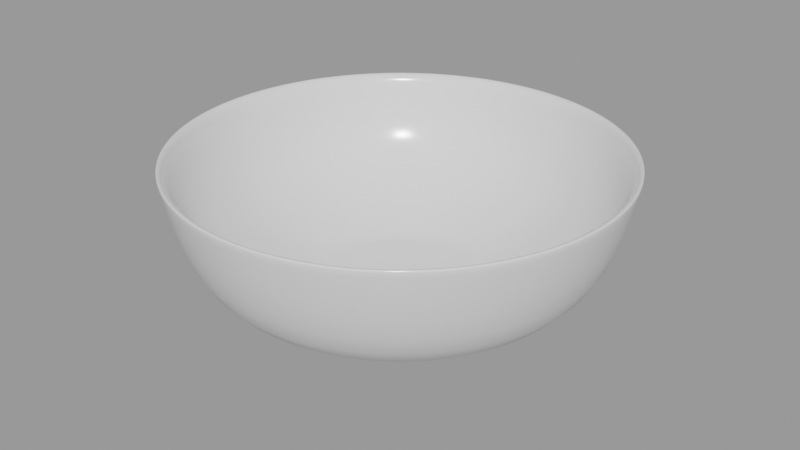 # Source: bowl_65dd686f-6aca-4a69-953a-019b35d40d07.blend  (saved by Blender 2.80.75; exported with 4.5.12 LTS)
import bpy
from mathutils import Matrix  # noqa: F401  (used for matrix-valued properties, if any)

bpy.ops.wm.read_factory_settings(use_empty=True)
scene = bpy.context.scene
scene.name = 'upload'

# ---- collections
col_bowl = bpy.data.collections.new('Bowl'); scene.collection.children.link(col_bowl)

# ---- materials (node trees are filled in below, after node groups)
mat_bowl = bpy.data.materials.new('Bowl')
mat_bowl.use_transparent_shadow = False

# ---- material node trees
mat_bowl.use_nodes = True; mat_bowl.node_tree.nodes.clear()
_N = mat_bowl.node_tree.nodes; _L = mat_bowl.node_tree.links
n0 = _N.new('ShaderNodeOutputMaterial'); n0.name = 'Material Output'; n0.location = (300, 300)
n1 = _N.new('ShaderNodeBsdfPrincipled'); n1.name = 'Principled BSDF'; n1.location = (10, 300)
n1.distribution = 'GGX'
n1.subsurface_method = 'BURLEY'
n1.inputs[2].default_value = 0.1686
n1.inputs[3].default_value = 1.45
n1.inputs[27].default_value = (0.0, 0.0, 0.0, 1.0)
n1.inputs[28].default_value = 1.0
_L.new(n1.outputs[0], n0.inputs[0])
n0.is_active_output = True

# ---- meshes
me_circle_001 = bpy.data.meshes.new('Circle.001')
me_circle_001.from_pydata([(9.584e-10, 0.03303, 0.0), (-0.006444, 0.03239, 0.0), (-0.01264, 0.03051, 0.0), (-0.01835, 0.02746, 0.0), (-0.02335, 0.02335, 0.0), (-0.02746, 0.01835, 0.0), (-0.03051, 0.01264, 0.0), (-0.03239, 0.006443, 0.0), (-0.03303, 2.284e-09, 0.0), (-0.03239, -0.006443, 0.0), (-0.03051, -0.01264, 0.0), (-0.02746, -0.01835, 0.0), (-0.02335, -0.02335, 0.0), (-0.01835, -0.02746, 0.0), (-0.01264, -0.03051, 0.0), (-0.006443, -0.03239, 0.0), (1.08e-08, -0.03303, 0.0), (0.006444, -0.03239, 0.0), (0.01264, -0.03051, 0.0), (0.01835, -0.02746, 0.0), (0.02335, -0.02335, 0.0), (0.02746, -0.01835, 0.0), (0.03051, -0.01264, 0.0), (0.03239, -0.006443, 0.0), (0.03303, 3.197e-08, 0.0), (0.03239, 0.006444, 0.0), (0.03051, 0.01264, 0.0), (0.02746, 0.01835, 0.0), (0.02335, 0.02335, 0.0), (0.01835, 0.02746, 0.0), (0.01264, 0.03051, 0.0), (0.006443, 0.03239, 0.0), (5.807e-10, 0.04195, 0.004825), (-0.008184, 0.04114, 0.004825), (-0.01605, 0.03875, 0.004825), (-0.0233, 0.03488, 0.004825), (-0.02966, 0.02966, 0.004825), (-0.03488, 0.0233, 0.004825), (-0.03875, 0.01605, 0.004825), (-0.04114, 0.008183, 0.004825), (-0.04195, 1.219e-09, 0.004825), (-0.04114, -0.008183, 0.004825), (-0.03875, -0.01605, 0.004825), (-0.03488, -0.0233, 0.004825), (-0.02966, -0.02966, 0.004825), (-0.0233, -0.03488, 0.004825), (-0.01605, -0.03875, 0.004825), (-0.008184, -0.04114, 0.004825), (1.425e-08, -0.04195, 0.004825), (0.008184, -0.04114, 0.004825), (0.01605, -0.03875, 0.004825), (0.0233, -0.03488, 0.004825), (0.02966, -0.02966, 0.004825), (0.03488, -0.0233, 0.004825), (0.03875, -0.01605, 0.004825), (0.04114, -0.008183, 0.004825), (0.04195, 3.856e-08, 0.004825), (0.04114, 0.008184, 0.004825), (0.03875, 0.01605, 0.004825), (0.03488, 0.0233, 0.004825), (0.02966, 0.02966, 0.004825), (0.0233, 0.03488, 0.004825), (0.01605, 0.03875, 0.004825), (0.008183, 0.04114, 0.004825), (3.209e-09, 0.07178, 0.04821), (-0.014, 0.0704, 0.04821), (-0.02747, 0.06631, 0.04821), (-0.03988, 0.05968, 0.04821), (-0.05075, 0.05075, 0.04821), (-0.05968, 0.03988, 0.04821), (-0.06631, 0.02747, 0.04821), (-0.0704, 0.014, 0.04821), (-0.07178, -5.502e-09, 0.04821), (-0.0704, -0.014, 0.04821), (-0.06631, -0.02747, 0.04821), (-0.05968, -0.03988, 0.04821), (-0.05075, -0.05075, 0.04821), (-0.03988, -0.05968, 0.04821), (-0.02747, -0.06631, 0.04821), (-0.014, -0.0704, 0.04821), (2.66e-08, -0.07178, 0.04821), (0.014, -0.0704, 0.04821), (0.02747, -0.06631, 0.04821), (0.03988, -0.05968, 0.04821), (0.05075, -0.05075, 0.04821), (0.05968, -0.03988, 0.04821), (0.06631, -0.02747, 0.04821), (0.0704, -0.014, 0.04821), (0.07178, 5.839e-08, 0.04821), (0.0704, 0.014, 0.04821), (0.06631, 0.02747, 0.04821), (0.05968, 0.03988, 0.04821), (0.05075, 0.05075, 0.04821), (0.03988, 0.05968, 0.04821), (0.02747, 0.06631, 0.04821), (0.014, 0.0704, 0.04821), (-0.05897, 0.02443, 0.01341), (-0.0626, 0.01245, 0.01341), (0.04513, -0.04513, 0.01341), (0.05307, -0.03546, 0.01341), (-0.06383, -3.711e-09, 0.01341), (0.05897, -0.02443, 0.01341), (-0.0626, -0.01245, 0.01341), (0.0626, -0.01245, 0.01341), (-0.05897, -0.02443, 0.01341), (0.06383, 5.31e-08, 0.01341), (-0.05307, -0.03546, 0.01341), (0.0626, 0.01245, 0.01341), (-0.04513, -0.04513, 0.01341), (0.05897, 0.02443, 0.01341), (-0.03546, -0.05307, 0.01341), (0.05307, 0.03546, 0.01341), (-0.02443, -0.05897, 0.01341), (2.402e-09, 0.06383, 0.01341), (-0.01245, 0.0626, 0.01341), (0.04513, 0.04513, 0.01341), (-0.01245, -0.0626, 0.01341), (-0.02443, 0.05897, 0.01341), (0.03546, 0.05307, 0.01341), (2.32e-08, -0.06383, 0.01341), (-0.03546, 0.05307, 0.01341), (0.02443, 0.05897, 0.01341), (0.01245, -0.0626, 0.01341), (-0.04513, 0.04513, 0.01341), (0.01245, 0.0626, 0.01341), (0.02443, -0.05897, 0.01341), (-0.05307, 0.03546, 0.01341), (0.03546, -0.05307, 0.01341), (0.03483, 0.006928, 0.002919), (0.03281, 0.01359, 0.002919), (-0.02511, -0.02511, 0.002919), (-0.01973, -0.02953, 0.002919), (0.02953, 0.01973, 0.002919), (-0.01359, -0.03281, 0.002919), (0.0, 0.03551, 0.002919), (-0.006928, 0.03483, 0.002919), (0.02511, 0.02511, 0.002919), (-0.006928, -0.03483, 0.002919), (-0.01359, 0.03281, 0.002919), (0.01973, 0.02953, 0.002919), (1.157e-08, -0.03551, 0.002919), (-0.01973, 0.02953, 0.002919), (0.01359, 0.03281, 0.002919), (0.006928, -0.03483, 0.002919), (-0.02511, 0.02511, 0.002919), (0.006928, 0.03483, 0.002919), (0.01359, -0.03281, 0.002919), (-0.02953, 0.01973, 0.002919), (0.01973, -0.02953, 0.002919), (-0.03281, 0.01359, 0.002919), (0.02511, -0.02511, 0.002919), (-0.03483, 0.006928, 0.002919), (0.02953, -0.01973, 0.002919), (-0.03551, 2.681e-09, 0.002919), (0.03281, -0.01359, 0.002919), (-0.03483, -0.006928, 0.002919), (0.03483, -0.006928, 0.002919), (-0.03281, -0.01359, 0.002919), (0.03551, 3.429e-08, 0.002919), (-0.02953, -0.01973, 0.002919), (0.0357, 0.01479, 0.003704), (-0.02147, -0.03213, 0.003704), (0.03213, 0.02147, 0.003704), (-0.01479, -0.0357, 0.003704), (-0.007539, 0.0379, 0.003704), (0.02733, 0.02733, 0.003704), (-0.007539, -0.0379, 0.003704), (-0.01479, 0.0357, 0.003704), (0.02147, 0.03213, 0.003704), (1.288e-08, -0.03864, 0.003704), (-0.02147, 0.03213, 0.003704), (0.01479, 0.0357, 0.003704), (0.007539, -0.0379, 0.003704), (-0.02733, 0.02732, 0.003704), (0.007539, 0.0379, 0.003704), (0.01479, -0.0357, 0.003704), (-0.03213, 0.02147, 0.003704), (0.02147, -0.03213, 0.003704), (-0.0357, 0.01479, 0.003704), (0.02733, -0.02732, 0.003704), (-0.0379, 0.007539, 0.003704), (0.03213, -0.02147, 0.003704), (-0.03864, 1.918e-09, 0.003704), (0.0357, -0.01479, 0.003704), (-0.0379, -0.007539, 0.003704), (0.0379, -0.007539, 0.003704), (-0.0357, -0.01479, 0.003704), (0.03864, 3.631e-08, 0.003704), (-0.03213, -0.02147, 0.003704), (0.0379, 0.007539, 0.003704), (-0.02733, -0.02732, 0.003704), (2.917e-10, 0.03864, 0.003704), (-0.006928, 0.03483, 0.001068), (0.0, 0.03551, 0.001068), (-0.01359, 0.03281, 0.001068), (-0.01973, 0.02953, 0.001068), (-0.02511, 0.02511, 0.001068), (-0.02953, 0.01973, 0.001068), (-0.03281, 0.01359, 0.001068), (-0.03483, 0.006928, 0.001068), (-0.03551, 2.681e-09, 0.001068), (-0.03483, -0.006928, 0.001068), (-0.03281, -0.01359, 0.001068), (-0.02953, -0.01973, 0.001068), (-0.02511, -0.02511, 0.001068), (-0.01973, -0.02953, 0.001068), (-0.01359, -0.03281, 0.001068), (-0.006928, -0.03483, 0.001068), (1.157e-08, -0.03551, 0.001068), (0.006928, -0.03483, 0.001068), (0.01359, -0.03281, 0.001068), (0.01973, -0.02953, 0.001068), (0.02511, -0.02511, 0.001068), (0.02953, -0.01973, 0.001068), (0.03281, -0.01359, 0.001068), (0.03483, -0.006928, 0.001068), (0.03551, 3.429e-08, 0.001068), (0.03483, 0.006928, 0.001068), (0.03281, 0.01359, 0.001068), (0.02953, 0.01973, 0.001068), (0.02511, 0.02511, 0.001068), (0.01973, 0.02953, 0.001068), (0.01359, 0.03281, 0.001068), (0.006928, 0.03483, 0.001068), (2.938e-09, 0.06806, 0.04777), (-0.01328, 0.06675, 0.04777), (-0.02604, 0.06288, 0.04777), (-0.03781, 0.05659, 0.04777), (-0.04812, 0.04812, 0.04777), (-0.05659, 0.03781, 0.04777), (-0.06288, 0.02604, 0.04777), (-0.06675, 0.01328, 0.04777), (-0.06806, -4.617e-09, 0.04777), (-0.06675, -0.01328, 0.04777), (-0.06288, -0.02604, 0.04777), (-0.05659, -0.03781, 0.04777), (-0.04812, -0.04812, 0.04777), (-0.03781, -0.05659, 0.04777), (-0.02604, -0.06288, 0.04777), (-0.01328, -0.06675, 0.04777), (2.511e-08, -0.06806, 0.04777), (0.01328, -0.06675, 0.04777), (0.02604, -0.06288, 0.04777), (0.03781, -0.05659, 0.04777), (0.04812, -0.04812, 0.04777), (0.05659, -0.03781, 0.04777), (0.06288, -0.02604, 0.04777), (0.06675, -0.01328, 0.04777), (0.06806, 5.596e-08, 0.04777), (0.06675, 0.01328, 0.04777), (0.06288, 0.02604, 0.04777), (0.05659, 0.03781, 0.04777), (0.04812, 0.04812, 0.04777), (0.03781, 0.05659, 0.04777), (0.02604, 0.06288, 0.04777), (0.01328, 0.06675, 0.04777), (1.734e-09, 0.06346, 0.02139), (-0.01238, 0.06224, 0.02139), (-0.02428, 0.05862, 0.02139), (-0.03525, 0.05276, 0.02139), (-0.04487, 0.04487, 0.02139), (-0.05276, 0.03525, 0.02139), (-0.05863, 0.02428, 0.02139), (-0.06224, 0.01238, 0.02139), (-0.06346, -2.889e-09, 0.02139), (-0.06224, -0.01238, 0.02139), (-0.05863, -0.02428, 0.02139), (-0.05276, -0.03525, 0.02139), (-0.04487, -0.04487, 0.02139), (-0.03525, -0.05276, 0.02139), (-0.02428, -0.05863, 0.02139), (-0.01238, -0.06224, 0.02139), (2.241e-08, -0.06346, 0.02139), (0.01238, -0.06224, 0.02139), (0.02428, -0.05862, 0.02139), (0.03525, -0.05276, 0.02139), (0.04487, -0.04487, 0.02139), (0.05276, -0.03525, 0.02139), (0.05863, -0.02428, 0.02139), (0.06224, -0.01238, 0.02139), (0.06346, 5.359e-08, 0.02139), (0.06224, 0.01238, 0.02139), (0.05863, 0.02428, 0.02139), (0.05276, 0.03525, 0.02139), (0.04487, 0.04487, 0.02139), (0.03525, 0.05276, 0.02139), (0.02428, 0.05863, 0.02139), (0.01238, 0.06224, 0.02139), (4.823e-09, 0.02145, 0.005373), (-0.004184, 0.02103, 0.005373), (-0.008207, 0.01981, 0.005373), (-0.01191, 0.01783, 0.005373), (-0.01516, 0.01516, 0.005373), (-0.01783, 0.01191, 0.005373), (-0.01981, 0.008207, 0.005373), (-0.02103, 0.004184, 0.005373), (-0.02145, 6.248e-09, 0.005373), (-0.02103, -0.004184, 0.005373), (-0.01981, -0.008207, 0.005373), (-0.01783, -0.01191, 0.005373), (-0.01516, -0.01516, 0.005373), (-0.01191, -0.01783, 0.005373), (-0.008207, -0.01981, 0.005373), (-0.004184, -0.02103, 0.005373), (6.256e-09, -0.02145, 0.005373), (0.004184, -0.02103, 0.005373), (0.008207, -0.01981, 0.005373), (0.01191, -0.01783, 0.005373), (0.01516, -0.01516, 0.005373), (0.01783, -0.01191, 0.005373), (0.01981, -0.008207, 0.005373), (0.02103, -0.004184, 0.005373), (0.02145, 2.73e-08, 0.005373), (0.02103, 0.004184, 0.005373), (0.01981, 0.008207, 0.005373), (0.01783, 0.01191, 0.005373), (0.01516, 0.01516, 0.005373), (0.01191, 0.01783, 0.005373), (0.008207, 0.01981, 0.005373), (0.004184, 0.02103, 0.005373), (0.02435, 0.01627, 0.005373), (0.02071, 0.02071, 0.005373), (-0.01121, -0.02706, 0.005373), (-0.005714, -0.02872, 0.005373), (-0.005714, 0.02872, 0.005373), (-0.01121, 0.02706, 0.005373), (0.01627, 0.02435, 0.005373), (1.023e-08, -0.02929, 0.005373), (-0.01627, 0.02435, 0.005373), (0.01121, 0.02706, 0.005373), (0.005714, -0.02872, 0.005373), (-0.02071, 0.02071, 0.005373), (0.005714, 0.02872, 0.005373), (0.01121, -0.02706, 0.005373), (-0.02435, 0.01627, 0.005373), (6.834e-10, 0.02929, 0.005373), (0.01627, -0.02435, 0.005373), (-0.02706, 0.01121, 0.005373), (0.02071, -0.02071, 0.005373), (-0.02872, 0.005714, 0.005373), (0.02435, -0.01627, 0.005373), (-0.02929, 5.074e-09, 0.005373), (0.02706, -0.01121, 0.005373), (-0.02872, -0.005714, 0.005373), (0.02872, -0.005714, 0.005373), (-0.02706, -0.01121, 0.005373), (0.02929, 3.114e-08, 0.005373), (-0.02435, -0.01627, 0.005373), (0.02872, 0.005714, 0.005373), (-0.02071, -0.02071, 0.005373), (0.02706, 0.01121, 0.005373), (-0.01627, -0.02435, 0.005373), (-0.005118, 0.02573, 0.005373), (2.189e-09, 0.02623, 0.005373), (-0.01004, 0.02424, 0.005373), (-0.01457, 0.02181, 0.005373), (-0.01855, 0.01855, 0.005373), (-0.02181, 0.01457, 0.005373), (-0.02424, 0.01004, 0.005373), (-0.02573, 0.005118, 0.005373), (-0.02623, 6.195e-09, 0.005373), (-0.02573, -0.005118, 0.005373), (-0.02424, -0.01004, 0.005373), (-0.02181, -0.01457, 0.005373), (-0.01855, -0.01855, 0.005373), (-0.01457, -0.02181, 0.005373), (-0.01004, -0.02424, 0.005373), (-0.005118, -0.02573, 0.005373), (1.074e-08, -0.02623, 0.005373), (0.005118, -0.02573, 0.005373), (0.01004, -0.02424, 0.005373), (0.01457, -0.02181, 0.005373), (0.01855, -0.01855, 0.005373), (0.02181, -0.01457, 0.005373), (0.02424, -0.01004, 0.005373), (0.02573, -0.005118, 0.005373), (0.02623, 2.954e-08, 0.005373), (0.02573, 0.005118, 0.005373), (0.02424, 0.01004, 0.005373), (0.02181, 0.01457, 0.005373), (0.01855, 0.01855, 0.005373), (0.01457, 0.02181, 0.005373), (0.01004, 0.02424, 0.005373), (0.005118, 0.02573, 0.005373), (-0.07007, -0.01394, 0.04817), (-0.06601, -0.02734, 0.04817), (0.07007, -0.01394, 0.04817), (0.07145, 5.817e-08, 0.04817), (-0.05941, -0.03969, 0.04817), (0.07007, 0.01394, 0.04817), (-0.05052, -0.05052, 0.04817), (0.06601, 0.02734, 0.04817), (-0.03969, -0.05941, 0.04817), (0.05941, 0.03969, 0.04817), (-0.02734, -0.06601, 0.04817), (3.185e-09, 0.07145, 0.04817), (-0.01394, 0.07007, 0.04817), (0.05052, 0.05052, 0.04817), (-0.01394, -0.07007, 0.04817), (-0.02734, 0.06601, 0.04817), (0.03969, 0.05941, 0.04817), (2.647e-08, -0.07145, 0.04817), (-0.03969, 0.05941, 0.04817), (0.02734, 0.06601, 0.04817), (0.01394, -0.07007, 0.04817), (-0.05052, 0.05052, 0.04817), (0.01394, 0.07007, 0.04817), (0.02734, -0.06601, 0.04817), (-0.05941, 0.03969, 0.04817), (0.03969, -0.05941, 0.04817), (-0.06601, 0.02734, 0.04817), (0.05052, -0.05052, 0.04817), (-0.07007, 0.01394, 0.04817), (0.05941, -0.03969, 0.04817), (-0.07145, -5.423e-09, 0.04817), (0.06601, -0.02734, 0.04817), (-0.006718, 0.03377, 0.0), (4.112e-10, 0.03443, 0.0), (-0.01318, 0.03181, 0.0), (-0.01913, 0.02863, 0.0), (-0.02435, 0.02435, 0.0), (-0.02863, 0.01913, 0.0), (-0.03181, 0.01318, 0.0), (-0.03377, 0.006718, 0.0), (-0.03443, 2.516e-09, 0.0), (-0.03377, -0.006718, 0.0), (-0.03181, -0.01318, 0.0), (-0.02863, -0.01913, 0.0), (-0.02435, -0.02435, 0.0), (-0.01913, -0.02863, 0.0), (-0.01318, -0.03181, 0.0), (-0.006718, -0.03377, 0.0), (1.124e-08, -0.03443, 0.0), (0.006718, -0.03377, 0.0), (0.01318, -0.03181, 0.0), (0.01913, -0.02863, 0.0), (0.02435, -0.02435, 0.0), (0.02863, -0.01913, 0.0), (0.03181, -0.01318, 0.0), (0.03377, -0.006718, 0.0), (0.03443, 3.331e-08, 0.0), (0.03377, 0.006718, 0.0), (0.03181, 0.01318, 0.0), (0.02863, 0.01913, 0.0), (0.02435, 0.02435, 0.0), (0.01913, 0.02863, 0.0), (0.01318, 0.03181, 0.0), (0.006718, 0.03377, 0.0), (-0.006224, 0.03129, 0.002383), (8.668e-10, 0.03191, 0.002383), (-0.01221, 0.02948, 0.002383), (-0.01773, 0.02653, 0.002383), (-0.02256, 0.02256, 0.002383), (-0.02653, 0.01773, 0.002383), (-0.02948, 0.01221, 0.002383), (-0.03129, 0.006224, 0.002383), (-0.03191, 2.586e-09, 0.002383), (-0.03129, -0.006224, 0.002383), (-0.02948, -0.01221, 0.002383), (-0.02653, -0.01773, 0.002383), (-0.02256, -0.02256, 0.002383), (-0.01773, -0.02653, 0.002383), (-0.01221, -0.02948, 0.002383), (-0.006224, -0.03129, 0.002383), (1.037e-08, -0.03191, 0.002383), (0.006224, -0.03129, 0.002383), (0.01221, -0.02948, 0.002383), (0.01773, -0.02653, 0.002383), (0.02256, -0.02256, 0.002383), (0.02653, -0.01773, 0.002383), (0.02948, -0.01221, 0.002383), (0.03129, -0.006224, 0.002383), (0.03191, 3.126e-08, 0.002383), (0.03129, 0.006224, 0.002383), (0.02948, 0.01221, 0.002383), (0.02653, 0.01773, 0.002383), (0.02256, 0.02256, 0.002383), (0.01773, 0.02653, 0.002383), (0.01221, 0.02948, 0.002383), (0.006224, 0.03129, 0.002383), (0.03239, 0.006444, 0.002683), (0.03051, 0.01264, 0.002683), (-0.02335, -0.02335, 0.002683), (-0.01835, -0.02746, 0.002683), (0.02746, 0.01835, 0.002683), (-0.01264, -0.03051, 0.002683), (9.584e-10, 0.03303, 0.002683), (-0.006444, 0.03239, 0.002683), (0.02335, 0.02335, 0.002683), (-0.006443, -0.03239, 0.002683), (-0.01264, 0.03051, 0.002683), (0.01835, 0.02746, 0.002683), (1.08e-08, -0.03303, 0.002683), (-0.01835, 0.02746, 0.002683), (0.01264, 0.03051, 0.002683), (0.006444, -0.03239, 0.002683), (-0.02335, 0.02335, 0.002683), (0.006443, 0.03239, 0.002683), (0.01264, -0.03051, 0.002683), (-0.02746, 0.01835, 0.002683), (0.01835, -0.02746, 0.002683), (-0.03051, 0.01264, 0.002683), (0.02335, -0.02335, 0.002683), (-0.03239, 0.006443, 0.002683), (0.02746, -0.01835, 0.002683), (-0.03303, 2.284e-09, 0.002683), (0.03051, -0.01264, 0.002683), (-0.03239, -0.006443, 0.002683), (0.03239, -0.006443, 0.002683), (-0.03051, -0.01264, 0.002683), (0.03303, 3.197e-08, 0.002683), (-0.02746, -0.01835, 0.002683)], [], [(189, 160, 58, 57), (190, 161, 45, 44), (160, 162, 59, 58), (161, 163, 46, 45), (191, 164, 33, 32), (162, 165, 60, 59), (163, 166, 47, 46), (164, 167, 34, 33), (165, 168, 61, 60), (166, 169, 48, 47), (167, 170, 35, 34), (168, 171, 62, 61), (169, 172, 49, 48), (170, 173, 36, 35), (171, 174, 63, 62), (172, 175, 50, 49), (173, 176, 37, 36), (174, 191, 32, 63), (175, 177, 51, 50), (176, 178, 38, 37), (177, 179, 52, 51), (178, 180, 39, 38), (179, 181, 53, 52), (180, 182, 40, 39), (181, 183, 54, 53), (182, 184, 41, 40), (183, 185, 55, 54), (184, 186, 42, 41), (185, 187, 56, 55), (186, 188, 43, 42), (187, 189, 57, 56), (188, 190, 44, 43), (96, 97, 71, 70), (98, 99, 85, 84), (97, 100, 72, 71), (99, 101, 86, 85), (100, 102, 73, 72), (101, 103, 87, 86), (102, 104, 74, 73), (103, 105, 88, 87), (104, 106, 75, 74), (105, 107, 89, 88), (106, 108, 76, 75), (107, 109, 90, 89), (108, 110, 77, 76), (109, 111, 91, 90), (110, 112, 78, 77), (113, 114, 65, 64), (111, 115, 92, 91), (112, 116, 79, 78), (114, 117, 66, 65), (115, 118, 93, 92), (116, 119, 80, 79), (117, 120, 67, 66), (118, 121, 94, 93), (119, 122, 81, 80), (120, 123, 68, 67), (121, 124, 95, 94), (122, 125, 82, 81), (123, 126, 69, 68), (124, 113, 64, 95), (125, 127, 83, 82), (126, 96, 70, 69), (127, 98, 84, 83), (51, 52, 98, 127), (37, 38, 96, 126), (50, 51, 127, 125), (63, 32, 113, 124), (36, 37, 126, 123), (49, 50, 125, 122), (62, 63, 124, 121), (35, 36, 123, 120), (48, 49, 122, 119), (61, 62, 121, 118), (34, 35, 120, 117), (47, 48, 119, 116), (60, 61, 118, 115), (33, 34, 117, 114), (46, 47, 116, 112), (59, 60, 115, 111), (32, 33, 114, 113), (45, 46, 112, 110), (58, 59, 111, 109), (44, 45, 110, 108), (57, 58, 109, 107), (43, 44, 108, 106), (56, 57, 107, 105), (42, 43, 106, 104), (55, 56, 105, 103), (41, 42, 104, 102), (54, 55, 103, 101), (40, 41, 102, 100), (53, 54, 101, 99), (39, 40, 100, 97), (52, 53, 99, 98), (38, 39, 97, 96), (481, 480, 473, 474), (203, 204, 130, 159), (216, 217, 128, 158), (202, 203, 159, 157), (215, 216, 158, 156), (201, 202, 157, 155), (214, 215, 156, 154), (200, 201, 155, 153), (213, 214, 154, 152), (199, 200, 153, 151), (212, 213, 152, 150), (198, 199, 151, 149), (211, 212, 150, 148), (197, 198, 149, 147), (210, 211, 148, 146), (223, 193, 134, 145), (196, 197, 147, 144), (209, 210, 146, 143), (222, 223, 145, 142), (195, 196, 144, 141), (208, 209, 143, 140), (221, 222, 142, 139), (194, 195, 141, 138), (207, 208, 140, 137), (220, 221, 139, 136), (192, 194, 138, 135), (206, 207, 137, 133), (219, 220, 136, 132), (193, 192, 135, 134), (205, 206, 133, 131), (218, 219, 132, 129), (204, 205, 131, 130), (217, 218, 129, 128), (159, 130, 190, 188), (158, 128, 189, 187), (157, 159, 188, 186), (156, 158, 187, 185), (155, 157, 186, 184), (154, 156, 185, 183), (153, 155, 184, 182), (152, 154, 183, 181), (151, 153, 182, 180), (150, 152, 181, 179), (149, 151, 180, 178), (148, 150, 179, 177), (147, 149, 178, 176), (146, 148, 177, 175), (145, 134, 191, 174), (144, 147, 176, 173), (143, 146, 175, 172), (142, 145, 174, 171), (141, 144, 173, 170), (140, 143, 172, 169), (139, 142, 171, 168), (138, 141, 170, 167), (137, 140, 169, 166), (136, 139, 168, 165), (135, 138, 167, 164), (133, 137, 166, 163), (132, 136, 165, 162), (134, 135, 164, 191), (131, 133, 163, 161), (129, 132, 162, 160), (130, 131, 161, 190), (128, 129, 160, 189), (417, 416, 192, 193), (416, 418, 194, 192), (418, 419, 195, 194), (419, 420, 196, 195), (420, 421, 197, 196), (421, 422, 198, 197), (422, 423, 199, 198), (423, 424, 200, 199), (424, 425, 201, 200), (425, 426, 202, 201), (426, 427, 203, 202), (427, 428, 204, 203), (428, 429, 205, 204), (429, 430, 206, 205), (430, 431, 207, 206), (431, 432, 208, 207), (432, 433, 209, 208), (433, 434, 210, 209), (434, 435, 211, 210), (435, 436, 212, 211), (436, 437, 213, 212), (437, 438, 214, 213), (438, 439, 215, 214), (439, 440, 216, 215), (440, 441, 217, 216), (441, 442, 218, 217), (442, 443, 219, 218), (443, 444, 220, 219), (444, 445, 221, 220), (445, 446, 222, 221), (446, 447, 223, 222), (447, 417, 193, 223), (384, 385, 234, 233), (386, 387, 248, 247), (385, 388, 235, 234), (387, 389, 249, 248), (388, 390, 236, 235), (389, 391, 250, 249), (390, 392, 237, 236), (391, 393, 251, 250), (392, 394, 238, 237), (395, 396, 225, 224), (393, 397, 252, 251), (394, 398, 239, 238), (396, 399, 226, 225), (397, 400, 253, 252), (398, 401, 240, 239), (399, 402, 227, 226), (400, 403, 254, 253), (401, 404, 241, 240), (402, 405, 228, 227), (403, 406, 255, 254), (404, 407, 242, 241), (405, 408, 229, 228), (406, 395, 224, 255), (407, 409, 243, 242), (408, 410, 230, 229), (409, 411, 244, 243), (410, 412, 231, 230), (411, 413, 245, 244), (412, 414, 232, 231), (413, 415, 246, 245), (414, 384, 233, 232), (415, 386, 247, 246), (248, 249, 281, 280), (235, 236, 268, 267), (249, 250, 282, 281), (236, 237, 269, 268), (250, 251, 283, 282), (237, 238, 270, 269), (224, 225, 257, 256), (251, 252, 284, 283), (238, 239, 271, 270), (225, 226, 258, 257), (252, 253, 285, 284), (239, 240, 272, 271), (226, 227, 259, 258), (253, 254, 286, 285), (240, 241, 273, 272), (227, 228, 260, 259), (254, 255, 287, 286), (241, 242, 274, 273), (228, 229, 261, 260), (255, 224, 256, 287), (242, 243, 275, 274), (229, 230, 262, 261), (243, 244, 276, 275), (230, 231, 263, 262), (244, 245, 277, 276), (231, 232, 264, 263), (245, 246, 278, 277), (232, 233, 265, 264), (246, 247, 279, 278), (233, 234, 266, 265), (247, 248, 280, 279), (234, 235, 267, 266), (320, 321, 380, 379), (322, 323, 367, 366), (324, 325, 354, 352), (321, 326, 381, 380), (323, 327, 368, 367), (325, 328, 355, 354), (326, 329, 382, 381), (327, 330, 369, 368), (328, 331, 356, 355), (329, 332, 383, 382), (330, 333, 370, 369), (331, 334, 357, 356), (332, 335, 353, 383), (333, 336, 371, 370), (334, 337, 358, 357), (336, 338, 372, 371), (337, 339, 359, 358), (338, 340, 373, 372), (339, 341, 360, 359), (340, 342, 374, 373), (341, 343, 361, 360), (342, 344, 375, 374), (343, 345, 362, 361), (344, 346, 376, 375), (345, 347, 363, 362), (346, 348, 377, 376), (347, 349, 364, 363), (348, 350, 378, 377), (349, 351, 365, 364), (350, 320, 379, 378), (351, 322, 366, 365), (335, 324, 352, 353), (256, 257, 324, 335), (269, 270, 322, 351), (282, 283, 320, 350), (268, 269, 351, 349), (281, 282, 350, 348), (267, 268, 349, 347), (280, 281, 348, 346), (266, 267, 347, 345), (279, 280, 346, 344), (265, 266, 345, 343), (278, 279, 344, 342), (264, 265, 343, 341), (277, 278, 342, 340), (263, 264, 341, 339), (276, 277, 340, 338), (262, 263, 339, 337), (275, 276, 338, 336), (261, 262, 337, 334), (274, 275, 336, 333), (287, 256, 335, 332), (260, 261, 334, 331), (273, 274, 333, 330), (286, 287, 332, 329), (259, 260, 331, 328), (272, 273, 330, 327), (285, 286, 329, 326), (258, 259, 328, 325), (271, 272, 327, 323), (284, 285, 326, 321), (257, 258, 325, 324), (270, 271, 323, 322), (283, 284, 321, 320), (289, 290, 291, 292, 293, 294, 295, 296, 297, 298, 299, 300, 301, 302, 303, 304, 305, 306, 307, 308, 309, 310, 311, 312, 313, 314, 315, 316, 317, 318, 319, 288), (289, 288, 353, 352), (290, 289, 352, 354), (291, 290, 354, 355), (292, 291, 355, 356), (293, 292, 356, 357), (294, 293, 357, 358), (295, 294, 358, 359), (296, 295, 359, 360), (297, 296, 360, 361), (298, 297, 361, 362), (299, 298, 362, 363), (300, 299, 363, 364), (301, 300, 364, 365), (302, 301, 365, 366), (303, 302, 366, 367), (304, 303, 367, 368), (305, 304, 368, 369), (306, 305, 369, 370), (307, 306, 370, 371), (308, 307, 371, 372), (309, 308, 372, 373), (310, 309, 373, 374), (311, 310, 374, 375), (312, 311, 375, 376), (313, 312, 376, 377), (314, 313, 377, 378), (315, 314, 378, 379), (316, 315, 379, 380), (317, 316, 380, 381), (318, 317, 381, 382), (319, 318, 382, 383), (288, 319, 383, 353), (86, 87, 386, 415), (72, 73, 384, 414), (85, 86, 415, 413), (71, 72, 414, 412), (84, 85, 413, 411), (70, 71, 412, 410), (83, 84, 411, 409), (69, 70, 410, 408), (82, 83, 409, 407), (95, 64, 395, 406), (68, 69, 408, 405), (81, 82, 407, 404), (94, 95, 406, 403), (67, 68, 405, 402), (80, 81, 404, 401), (93, 94, 403, 400), (66, 67, 402, 399), (79, 80, 401, 398), (92, 93, 400, 397), (65, 66, 399, 396), (78, 79, 398, 394), (91, 92, 397, 393), (64, 65, 396, 395), (77, 78, 394, 392), (90, 91, 393, 391), (76, 77, 392, 390), (89, 90, 391, 389), (75, 76, 390, 388), (88, 89, 389, 387), (74, 75, 388, 385), (87, 88, 387, 386), (73, 74, 385, 384), (0, 1, 416, 417), (1, 2, 418, 416), (2, 3, 419, 418), (3, 4, 420, 419), (4, 5, 421, 420), (5, 6, 422, 421), (6, 7, 423, 422), (7, 8, 424, 423), (8, 9, 425, 424), (9, 10, 426, 425), (10, 11, 427, 426), (11, 12, 428, 427), (12, 13, 429, 428), (13, 14, 430, 429), (14, 15, 431, 430), (15, 16, 432, 431), (16, 17, 433, 432), (17, 18, 434, 433), (18, 19, 435, 434), (19, 20, 436, 435), (20, 21, 437, 436), (21, 22, 438, 437), (22, 23, 439, 438), (23, 24, 440, 439), (24, 25, 441, 440), (25, 26, 442, 441), (26, 27, 443, 442), (27, 28, 444, 443), (28, 29, 445, 444), (29, 30, 446, 445), (30, 31, 447, 446), (31, 0, 417, 447), (448, 449, 479, 478, 477, 476, 475, 474, 473, 472, 471, 470, 469, 468, 467, 466, 465, 464, 463, 462, 461, 460, 459, 458, 457, 456, 455, 454, 453, 452, 451, 450), (483, 482, 460, 461), (484, 481, 474, 475), (485, 483, 461, 462), (487, 486, 449, 448), (488, 484, 475, 476), (489, 485, 462, 463), (490, 487, 448, 450), (491, 488, 476, 477), (492, 489, 463, 464), (493, 490, 450, 451), (494, 491, 477, 478), (495, 492, 464, 465), (496, 493, 451, 452), (497, 494, 478, 479), (498, 495, 465, 466), (499, 496, 452, 453), (486, 497, 479, 449), (500, 498, 466, 467), (501, 499, 453, 454), (502, 500, 467, 468), (503, 501, 454, 455), (504, 502, 468, 469), (505, 503, 455, 456), (506, 504, 469, 470), (507, 505, 456, 457), (508, 506, 470, 471), (509, 507, 457, 458), (510, 508, 471, 472), (511, 509, 458, 459), (480, 510, 472, 473), (482, 511, 459, 460), (12, 11, 511, 482), (25, 24, 510, 480), (11, 10, 509, 511), (24, 23, 508, 510), (10, 9, 507, 509), (23, 22, 506, 508), (9, 8, 505, 507), (22, 21, 504, 506), (8, 7, 503, 505), (21, 20, 502, 504), (7, 6, 501, 503), (20, 19, 500, 502), (6, 5, 499, 501), (19, 18, 498, 500), (0, 31, 497, 486), (5, 4, 496, 499), (18, 17, 495, 498), (31, 30, 494, 497), (4, 3, 493, 496), (17, 16, 492, 495), (30, 29, 491, 494), (3, 2, 490, 493), (16, 15, 489, 492), (29, 28, 488, 491), (2, 1, 487, 490), (15, 14, 485, 489), (28, 27, 484, 488), (1, 0, 486, 487), (14, 13, 483, 485), (27, 26, 481, 484), (13, 12, 482, 483), (26, 25, 480, 481)])
me_circle_001.polygons.foreach_set('use_smooth', [True] * 482)
_uv = me_circle_001.uv_layers.new(name='UVMap')
_uv.uv.foreach_set('vector', [0.0, 0.0, 0.0, 0.0, 0.0, 0.0, 0.0, 0.0, 0.0, 0.0, 0.0, 0.0, 0.0, 0.0, 0.0, 0.0, 0.0, 0.0, 0.0, 0.0, 0.0, 0.0, 0.0, 0.0, 0.0, 0.0, 0.0, 0.0, 0.0, 0.0, 0.0, 0.0, 0.0, 0.0, 0.0, 0.0, 0.0, 0.0, 0.0, 0.0, 0.0, 0.0, 0.0, 0.0, 0.0, 0.0, 0.0, 0.0, 0.0, 0.0, 0.0, 0.0, 0.0, 0.0, 0.0, 0.0, 0.0, 0.0, 0.0, 0.0, 0.0, 0.0, 0.0, 0.0, 0.0, 0.0, 0.0, 0.0, 0.0, 0.0, 0.0, 0.0, 0.0, 0.0, 0.0, 0.0, 0.0, 0.0, 0.0, 0.0, 0.0, 0.0, 0.0, 0.0, 0.0, 0.0, 0.0, 0.0, 0.0, 0.0, 0.0, 0.0, 0.0, 0.0, 0.0, 0.0, 0.0, 0.0, 0.0, 0.0, 0.0, 0.0, 0.0, 0.0, 0.0, 0.0, 0.0, 0.0, 0.0, 0.0, 0.0, 0.0, 0.0, 0.0, 0.0, 0.0, 0.0, 0.0, 0.0, 0.0, 0.0, 0.0, 0.0, 0.0, 0.0, 0.0, 0.0, 0.0, 0.0, 0.0, 0.0, 0.0, 0.0, 0.0, 0.0, 0.0, 0.0, 0.0, 0.0, 0.0, 0.0, 0.0, 0.0, 0.0, 0.0, 0.0, 0.0, 0.0, 0.0, 0.0, 0.0, 0.0, 0.0, 0.0, 0.0, 0.0, 0.0, 0.0, 0.0, 0.0, 0.0, 0.0, 0.0, 0.0, 0.0, 0.0, 0.0, 0.0, 0.0, 0.0, 0.0, 0.0, 0.0, 0.0, 0.0, 0.0, 0.0, 0.0, 0.0, 0.0, 0.0, 0.0, 0.0, 0.0, 0.0, 0.0, 0.0, 0.0, 0.0, 0.0, 0.0, 0.0, 0.0, 0.0, 0.0, 0.0, 0.0, 0.0, 0.0, 0.0, 0.0, 0.0, 0.0, 0.0, 0.0, 0.0, 0.0, 0.0, 0.0, 0.0, 0.0, 0.0, 0.0, 0.0, 0.0, 0.0, 0.0, 0.0, 0.0, 0.0, 0.0, 0.0, 0.0, 0.0, 0.0, 0.0, 0.0, 0.0, 0.0, 0.0, 0.0, 0.0, 0.0, 0.0, 0.0, 0.0, 0.0, 0.0, 0.0, 0.0, 0.0, 0.0, 0.0, 0.0, 0.0, 0.0, 0.0, 0.0, 0.0, 0.0, 0.0, 0.0, 0.0, 0.0, 0.0, 0.0, 0.0, 0.0, 0.0, 0.0, 0.0, 0.0, 0.0, 0.0, 0.0, 0.0, 0.0, 0.0, 0.0, 0.0, 0.0, 0.0, 0.0, 0.0, 0.0, 0.0, 0.0, 0.0, 0.0, 0.0, 0.0, 0.0, 0.0, 0.0, 0.0, 0.0, 0.0, 0.0, 0.0, 0.0, 0.0, 0.0, 0.0, 0.0, 0.0, 0.0, 0.0, 0.0, 0.0, 0.0, 0.0, 0.0, 0.0, 0.0, 0.0, 0.0, 0.0, 0.0, 0.0, 0.0, 0.0, 0.0, 0.0, 0.0, 0.0, 0.0, 0.0, 0.0, 0.0, 0.0, 0.0, 0.0, 0.0, 0.0, 0.0, 0.0, 0.0, 0.0, 0.0, 0.0, 0.0, 0.0, 0.0, 0.0, 0.0, 0.0, 0.0, 0.0, 0.0, 0.0, 0.0, 0.0, 0.0, 0.0, 0.0, 0.0, 0.0, 0.0, 0.0, 0.0, 0.0, 0.0, 0.0, 0.0, 0.0, 0.0, 0.0, 0.0, 0.0, 0.0, 0.0, 0.0, 0.0, 0.0, 0.0, 0.0, 0.0, 0.0, 0.0, 0.0, 0.0, 0.0, 0.0, 0.0, 0.0, 0.0, 0.0, 0.0, 0.0, 0.0, 0.0, 0.0, 0.0, 0.0, 0.0, 0.0, 0.0, 0.0, 0.0, 0.0, 0.0, 0.0, 0.0, 0.0, 0.0, 0.0, 0.0, 0.0, 0.0, 0.0, 0.0, 0.0, 0.0, 0.0, 0.0, 0.0, 0.0, 0.0, 0.0, 0.0, 0.0, 0.0, 0.0, 0.0, 0.0, 0.0, 0.0, 0.0, 0.0, 0.0, 0.0, 0.0, 0.0, 0.0, 0.0, 0.0, 0.0, 0.0, 0.0, 0.0, 0.0, 0.0, 0.0, 0.0, 0.0, 0.0, 0.0, 0.0, 0.0, 0.0, 0.0, 0.0, 0.0, 0.0, 0.0, 0.0, 0.0, 0.0, 0.0, 0.0, 0.0, 0.0, 0.0, 0.0, 0.0, 0.0, 0.0, 0.0, 0.0, 0.0, 0.0, 0.0, 0.0, 0.0, 0.0, 0.0, 0.0, 0.0, 0.0, 0.0, 0.0, 0.0, 0.0, 0.0, 0.0, 0.0, 0.0, 0.0, 0.0, 0.0, 0.0, 0.0, 0.0, 0.0, 0.0, 0.0, 0.0, 0.0, 0.0, 0.0, 0.0, 0.0, 0.0, 0.0, 0.0, 0.0, 0.0, 0.0, 0.0, 0.0, 0.0, 0.0, 0.0, 0.0, 0.0, 0.0, 0.0, 0.0, 0.0, 0.0, 0.0, 0.0, 0.0, 0.0, 0.0, 0.0, 0.0, 0.0, 0.0, 0.0, 0.0, 0.0, 0.0, 0.0, 0.0, 0.0, 0.0, 0.0, 0.0, 0.0, 0.0, 0.0, 0.0, 0.0, 0.0, 0.0, 0.0, 0.0, 0.0, 0.0, 0.0, 0.0, 0.0, 0.0, 0.0, 0.0, 0.0, 0.0, 0.0, 0.0, 0.0, 0.0, 0.0, 0.0, 0.0, 0.0, 0.0, 0.0, 0.0, 0.0, 0.0, 0.0, 0.0, 0.0, 0.0, 0.0, 0.0, 0.0, 0.0, 0.0, 0.0, 0.0, 0.0, 0.0, 0.0, 0.0, 0.0, 0.0, 0.0, 0.0, 0.0, 0.0, 0.0, 0.0, 0.0, 0.0, 0.0, 0.0, 0.0, 0.0, 0.0, 0.0, 0.0, 0.0, 0.0, 0.0, 0.0, 0.0, 0.0, 0.0, 0.0, 0.0, 0.0, 0.0, 0.0, 0.0, 0.0, 0.0, 0.0, 0.0, 0.0, 0.0, 0.0, 0.0, 0.0, 0.0, 0.0, 0.0, 0.0, 0.0, 0.0, 0.0, 0.0, 0.0, 0.0, 0.0, 0.0, 0.0, 0.0, 0.0, 0.0, 0.0, 0.0, 0.0, 0.0, 0.0, 0.0, 0.0, 0.0, 0.0, 0.0, 0.0, 0.0, 0.0, 0.0, 0.0, 0.0, 0.0, 0.0, 0.0, 0.0, 0.0, 0.0, 0.0, 0.0, 0.0, 0.0, 0.0, 0.0, 0.0, 0.0, 0.0, 0.0, 0.0, 0.0, 0.0, 0.0, 0.0, 0.0, 0.0, 0.0, 0.0, 0.0, 0.0, 0.0, 0.0, 0.0, 0.0, 0.0, 0.0, 0.0, 0.0, 0.0, 0.0, 0.0, 0.0, 0.0, 0.0, 0.0, 0.0, 0.0, 0.0, 0.0, 0.0, 0.0, 0.0, 0.0, 0.0, 0.0, 0.0, 0.0, 0.0, 0.0, 0.0, 0.0, 0.0, 0.0, 0.0, 0.0, 0.0, 0.0, 0.0, 0.0, 0.0, 0.0, 0.0, 0.0, 0.0, 0.0, 0.0, 0.0, 0.0, 0.0, 0.0, 0.0, 0.0, 0.0, 0.0, 0.0, 0.0, 0.0, 0.0, 0.0, 0.0, 0.0, 0.0, 0.0, 0.0, 0.0, 0.0, 0.0, 0.0, 0.0, 0.0, 0.0, 0.0, 0.0, 0.0, 0.0, 0.0, 0.0, 0.0, 0.0, 0.0, 0.0, 0.0, 0.0, 0.0, 0.0, 0.0, 0.0, 0.0, 0.0, 0.0, 0.0, 0.0, 0.0, 0.0, 0.0, 0.0, 0.0, 0.0, 0.0, 0.0, 0.0, 0.0, 0.0, 0.0, 0.0, 0.0, 0.0, 0.0, 0.0, 0.0, 0.0, 0.0, 0.0, 0.0, 0.0, 0.0, 0.0, 0.0, 0.0, 0.0, 0.0, 0.0, 0.0, 0.0, 0.0, 0.0, 0.0, 0.0, 0.0, 0.0, 0.0, 0.0, 0.0, 0.0, 0.0, 0.0, 0.0, 0.0, 0.0, 0.0, 0.0, 0.0, 0.0, 0.0, 0.0, 0.0, 0.0, 0.0, 0.0, 0.0, 0.0, 0.0, 0.0, 0.0, 0.0, 0.0, 0.0, 0.0, 0.0, 0.0, 0.0, 0.0, 0.0, 0.0, 0.0, 0.0, 0.0, 0.0, 0.0, 0.0, 0.0, 0.0, 0.0, 0.0, 0.0, 0.0, 0.0, 0.0, 0.0, 0.0, 0.0, 0.0, 0.0, 0.0, 0.0, 0.0, 0.0, 0.0, 0.0, 0.0, 0.0, 0.0, 0.0, 0.0, 0.0, 0.0, 0.0, 0.0, 0.0, 0.0, 0.0, 0.0, 0.0, 0.0, 0.0, 0.0, 0.0, 0.0, 0.0, 0.0, 0.0, 0.0, 0.0, 0.0, 0.0, 0.0, 0.0, 0.0, 0.0, 0.0, 0.0, 0.0, 0.0, 0.0, 0.0, 0.0, 0.0, 0.0, 0.0, 0.0, 0.0, 0.0, 0.0, 0.0, 0.0, 0.0, 0.0, 0.0, 0.0, 0.0, 0.0, 0.0, 0.0, 0.0, 0.0, 0.0, 0.0, 0.0, 0.0, 0.0, 0.0, 0.0, 0.0, 0.0, 0.0, 0.0, 0.0, 0.0, 0.0, 0.0, 0.0, 0.0, 0.0, 0.0, 0.0, 0.0, 0.0, 0.0, 0.0, 0.0, 0.0, 0.0, 0.0, 0.0, 0.0, 0.0, 0.0, 0.0, 0.0, 0.0, 0.0, 0.0, 0.0, 0.0, 0.0, 0.0, 0.0, 0.0, 0.0, 0.0, 0.0, 0.0, 0.0, 0.0, 0.0, 0.0, 0.0, 0.0, 0.0, 0.0, 0.0, 0.0, 0.0, 0.0, 0.0, 0.0, 0.0, 0.0, 0.0, 0.0, 0.0, 0.0, 0.0, 0.0, 0.0, 0.0, 0.0, 0.0, 0.0, 0.0, 0.0, 0.0, 0.0, 0.0, 0.0, 0.0, 0.0, 0.0, 0.0, 0.0, 0.0, 0.0, 0.0, 0.0, 0.0, 0.0, 0.0, 0.0, 0.0, 0.0, 0.0, 0.0, 0.0, 0.0, 0.0, 0.0, 0.0, 0.0, 0.0, 0.0, 0.0, 0.0, 0.0, 0.0, 0.0, 0.0, 0.0, 0.0, 0.0, 0.0, 0.0, 0.0, 0.0, 0.0, 0.0, 0.0, 0.0, 0.0, 0.0, 0.0, 0.0, 0.0, 0.0, 0.0, 0.0, 0.0, 0.0, 0.0, 0.0, 0.0, 0.0, 0.0, 0.0, 0.0, 0.0, 0.0, 0.0, 0.0, 0.0, 0.0, 0.0, 0.0, 0.0, 0.0, 0.0, 0.0, 0.0, 0.0, 0.0, 0.0, 0.0, 0.0, 0.0, 0.0, 0.0, 0.0, 0.0, 0.0, 0.0, 0.0, 0.0, 0.0, 0.0, 0.0, 0.0, 0.0, 0.0, 0.0, 0.0, 0.0, 0.0, 0.0, 0.0, 0.0, 0.0, 0.0, 0.0, 0.0, 0.0, 0.0, 0.0, 0.0, 0.0, 0.0, 0.0, 0.0, 0.0, 0.0, 0.0, 0.0, 0.0, 0.0, 0.0, 0.0, 0.0, 0.0, 0.0, 0.0, 0.0, 0.0, 0.0, 0.0, 0.0, 0.0, 0.0, 0.0, 0.0, 0.0, 0.0, 0.0, 0.0, 0.0, 0.0, 0.0, 0.0, 0.0, 0.0, 0.0, 0.0, 0.0, 0.0, 0.0, 0.0, 0.0, 0.0, 0.0, 0.0, 0.0, 0.0, 0.0, 0.0, 0.0, 0.0, 0.0, 0.0, 0.0, 0.0, 0.0, 0.0, 0.0, 0.0, 0.0, 0.0, 0.0, 0.0, 0.0, 0.0, 0.0, 0.0, 0.0, 0.0, 0.0, 0.0, 0.0, 0.0, 0.0, 0.0, 0.0, 0.0, 0.0, 0.0, 0.0, 0.0, 0.0, 0.0, 0.0, 0.0, 0.0, 0.0, 0.0, 0.0, 0.0, 0.0, 0.0, 0.0, 0.0, 0.0, 0.0, 0.0, 0.0, 0.0, 0.0, 0.0, 0.0, 0.0, 0.0, 0.0, 0.0, 0.0, 0.0, 0.0, 0.0, 0.0, 0.0, 0.0, 0.0, 0.0, 0.0, 0.0, 0.0, 0.0, 0.0, 0.0, 0.0, 0.0, 0.0, 0.0, 0.0, 0.0, 0.0, 0.0, 0.0, 0.0, 0.0, 0.0, 0.0, 0.0, 0.0, 0.0, 0.0, 0.0, 0.0, 0.0, 0.0, 0.0, 0.0, 0.0, 0.0, 0.0, 0.0, 0.0, 0.0, 0.0, 0.0, 0.0, 0.0, 0.0, 0.0, 0.0, 0.0, 0.0, 0.0, 0.0, 0.0, 0.0, 0.0, 0.0, 0.0, 0.0, 0.0, 0.0, 0.0, 0.0, 0.0, 0.0, 0.0, 0.0, 0.0, 0.0, 0.0, 0.0, 0.0, 0.0, 0.0, 0.0, 0.0, 0.0, 0.0, 0.0, 0.0, 0.0, 0.0, 0.0, 0.0, 0.0, 0.0, 0.0, 0.0, 0.0, 0.0, 0.0, 0.0, 0.0, 0.0, 0.0, 0.0, 0.0, 0.0, 0.0, 0.0, 0.0, 0.0, 0.0, 0.0, 0.0, 0.0, 0.0, 0.0, 0.0, 0.0, 0.0, 0.0, 0.0, 0.0, 0.0, 0.0, 0.0, 0.0, 0.0, 0.0, 0.0, 0.0, 0.0, 0.0, 0.0, 0.0, 0.0, 0.0, 0.0, 0.0, 0.0, 0.0, 0.0, 0.0, 0.0, 0.0, 0.0, 0.0, 0.0, 0.0, 0.0, 0.0, 0.0, 0.0, 0.0, 0.0, 0.0, 0.0, 0.0, 0.0, 0.0, 0.0, 0.0, 0.0, 0.0, 0.0, 0.0, 0.0, 0.0, 0.0, 0.0, 0.0, 0.0, 0.0, 0.0, 0.0, 0.0, 0.0, 0.0, 0.0, 0.0, 0.0, 0.0, 0.0, 0.0, 0.0, 0.0, 0.0, 0.0, 0.0, 0.0, 0.0, 0.0, 0.0, 0.0, 0.0, 0.0, 0.0, 0.0, 0.0, 0.0, 0.0, 0.0, 0.0, 0.0, 0.0, 0.0, 0.0, 0.0, 0.0, 0.0, 0.0, 0.0, 0.0, 0.0, 0.0, 0.0, 0.0, 0.0, 0.0, 0.0, 0.0, 0.0, 0.0, 0.0, 0.0, 0.0, 0.0, 0.0, 0.0, 0.0, 0.0, 0.0, 0.0, 0.0, 0.0, 0.0, 0.0, 0.0, 0.0, 0.0, 0.0, 0.0, 0.0, 0.0, 0.0, 0.0, 0.0, 0.0, 0.0, 0.0, 0.0, 0.0, 0.0, 0.0, 0.0, 0.0, 0.0, 0.0, 0.0, 0.0, 0.0, 0.0, 0.0, 0.0, 0.0, 0.0, 0.0, 0.0, 0.0, 0.0, 0.0, 0.0, 0.0, 0.0, 0.0, 0.0, 0.0, 0.0, 0.0, 0.0, 0.0, 0.0, 0.0, 0.0, 0.0, 0.0, 0.0, 0.0, 0.0, 0.0, 0.0, 0.0, 0.0, 0.0, 0.0, 0.0, 0.0, 0.0, 0.0, 0.0, 0.0, 0.0, 0.0, 0.0, 0.0, 0.0, 0.0, 0.0, 0.0, 0.0, 0.0, 0.0, 0.0, 0.0, 0.0, 0.0, 0.0, 0.0, 0.0, 0.0, 0.0, 0.0, 0.0, 0.0, 0.0, 0.0, 0.0, 0.0, 0.0, 0.0, 0.0, 0.0, 0.0, 0.0, 0.0, 0.0, 0.0, 0.0, 0.0, 0.0, 0.0, 0.0, 0.0, 0.0, 0.0, 0.0, 0.0, 0.0, 0.0, 0.0, 0.0, 0.0, 0.0, 0.0, 0.0, 0.0, 0.0, 0.0, 0.0, 0.0, 0.0, 0.0, 0.0, 0.0, 0.0, 0.0, 0.0, 0.0, 0.0, 0.0, 0.0, 0.0, 0.0, 0.0, 0.0, 0.0, 0.0, 0.0, 0.0, 0.0, 0.0, 0.0, 0.0, 0.0, 0.0, 0.0, 0.0, 0.0, 0.0, 0.0, 0.0, 0.0, 0.0, 0.0, 0.0, 0.0, 0.0, 0.0, 0.0, 0.0, 0.0, 0.0, 0.0, 0.0, 0.0, 0.0, 0.0, 0.0, 0.0, 0.0, 0.0, 0.0, 0.0, 0.0, 0.0, 0.0, 0.0, 0.0, 0.0, 0.0, 0.0, 0.0, 0.0, 0.0, 0.0, 0.0, 0.0, 0.0, 0.0, 0.0, 0.0, 0.0, 0.0, 0.0, 0.0, 0.0, 0.0, 0.0, 0.0, 0.0, 0.0, 0.0, 0.0, 0.0, 0.0, 0.0, 0.0, 0.0, 0.0, 0.0, 0.0, 0.0, 0.0, 0.0, 0.0, 0.0, 0.0, 0.0, 0.0, 0.0, 0.0, 0.0, 0.0, 0.0, 0.0, 0.0, 0.0, 0.0, 0.0, 0.0, 0.0, 0.0, 0.0, 0.0, 0.0, 0.0, 0.0, 0.0, 0.0, 0.0, 0.0, 0.0, 0.0, 0.0, 0.0, 0.0, 0.0, 0.0, 0.0, 0.0, 0.0, 0.0, 0.0, 0.0, 0.0, 0.0, 0.0, 0.0, 0.0, 0.0, 0.0, 0.0, 0.0, 0.0, 0.0, 0.0, 0.0, 0.0, 0.0, 0.0, 0.0, 0.0, 0.0, 0.0, 0.0, 0.0, 0.0, 0.0, 0.0, 0.0, 0.0, 0.0, 0.0, 0.0, 0.0, 0.0, 0.0, 0.0, 0.0, 0.0, 0.0, 0.0, 0.0, 0.0, 0.0, 0.0, 0.0, 0.0, 0.0, 0.0, 0.0, 0.0, 0.0, 0.0, 0.0, 0.0, 0.0, 0.0, 0.0, 0.0, 0.0, 0.0, 0.0, 0.0, 0.0, 0.0, 0.0, 0.0, 0.0, 0.0, 0.0, 0.0, 0.0, 0.0, 0.0, 0.0, 0.0, 0.0, 0.0, 0.0, 0.0, 0.0, 0.0, 0.0, 0.0, 0.0, 0.0, 0.0, 0.0, 0.0, 0.0, 0.0, 0.0, 0.0, 0.0, 0.0, 0.0, 0.0, 0.0, 0.0, 0.0, 0.0, 0.0, 0.0, 0.0, 0.0, 0.0, 0.0, 0.0, 0.0, 0.0, 0.0, 0.0, 0.0, 0.0, 0.0, 0.0, 0.0, 0.0, 0.0, 0.0, 0.0, 0.0, 0.0, 0.0, 0.0, 0.0, 0.0, 0.0, 0.0, 0.0, 0.0, 0.0, 0.0, 0.0, 0.0, 0.0, 0.0, 0.0, 0.0, 0.0, 0.0, 0.0, 0.0, 0.0, 0.0, 0.0, 0.0, 0.0, 0.0, 0.0, 0.0, 0.0, 0.0, 0.0, 0.0, 0.0, 0.0, 0.0, 0.0, 0.0, 0.0, 0.0, 0.0, 0.0, 0.0, 0.0, 0.0, 0.0, 0.0, 0.0, 0.0, 0.0, 0.0, 0.0, 0.0, 0.0, 0.0, 0.0, 0.0, 0.0, 0.0, 0.0, 0.0, 0.0, 0.0, 0.0, 0.0, 0.0, 0.0, 0.0, 0.0, 0.0, 0.0, 0.0, 0.0, 0.0, 0.0, 0.0, 0.0, 0.0, 0.0, 0.0, 0.0, 0.0, 0.0, 0.0, 0.0, 0.0, 0.0, 0.0, 0.0, 0.0, 0.0, 0.0, 0.0, 0.0, 0.0, 0.0, 0.0, 0.0, 0.0, 0.0, 0.0, 0.0, 0.0, 0.0, 0.0, 0.0, 0.0, 0.0, 0.0, 0.0, 0.0, 0.0, 0.0, 0.0, 0.0, 0.0, 0.0, 0.0, 0.0, 0.0, 0.0, 0.0, 0.0, 0.0, 0.0, 0.0, 0.0, 0.0, 0.0, 0.0, 0.0, 0.0, 0.0, 0.0, 0.0, 0.0, 0.0, 0.0, 0.0, 0.0, 0.0, 0.0, 0.0, 0.0, 0.0, 0.0, 0.0, 0.0, 0.0, 0.0, 0.0, 0.0, 0.0, 0.0, 0.0, 0.0, 0.0, 0.0, 0.0, 0.0, 0.0, 0.0, 0.0, 0.0, 0.0, 0.0, 0.0, 0.0, 0.0, 0.0, 0.0, 0.0, 0.0, 0.0, 0.0, 0.0, 0.0, 0.0, 0.0, 0.0, 0.0, 0.0, 0.0, 0.0, 0.0, 0.0, 0.0, 0.0, 0.0, 0.0, 0.0, 0.0, 0.0, 0.0, 0.0, 0.0, 0.0, 0.0, 0.0, 0.0, 0.0, 0.0, 0.0, 0.0, 0.0, 0.0, 0.0, 0.0, 0.0, 0.0, 0.0, 0.0, 0.0, 0.0, 0.0, 0.0, 0.0, 0.0, 0.0, 0.0, 0.0, 0.0, 0.0, 0.0, 0.0, 0.0, 0.0, 0.0, 0.0, 0.0, 0.0, 0.0, 0.0, 0.0, 0.0, 0.0, 0.0, 0.0, 0.0, 0.0, 0.0, 0.0, 0.0, 0.0, 0.0, 0.0, 0.0, 0.0, 0.0, 0.0, 0.0, 0.0, 0.0, 0.0, 0.0, 0.0, 0.0, 0.0, 0.0, 0.0, 0.0, 0.0, 0.0, 0.0, 0.0, 0.0, 0.0, 0.0, 0.0, 0.0, 0.0, 0.0, 0.0, 0.0, 0.0, 0.0, 0.0, 0.0, 0.0, 0.0, 0.0, 0.0, 0.0, 0.0, 0.0, 0.0, 0.0, 0.0, 0.0, 0.0, 0.0, 0.0, 0.0, 0.0, 0.0, 0.0, 0.0, 0.0, 0.0, 0.0, 0.0, 0.0, 0.0, 0.0, 0.0, 0.0, 0.0, 0.0, 0.0, 0.0, 0.0, 0.0, 0.0, 0.0, 0.0, 0.0, 0.0, 0.0, 0.0, 0.0, 0.0, 0.0, 0.0, 0.0, 0.0, 0.0, 0.0, 0.0, 0.0, 0.0, 0.0, 0.0, 0.0, 0.0, 0.0, 0.0, 0.0, 0.0, 0.0, 0.0, 0.0, 0.0, 0.0, 0.0, 0.0, 0.0, 0.0, 0.0, 0.0, 0.0, 0.0, 0.0, 0.0, 0.0, 0.0, 0.0, 0.0, 0.0, 0.0, 0.0, 0.0, 0.0, 0.0, 0.0, 0.0, 0.0, 0.0, 0.0, 0.0, 0.0, 0.0, 0.0, 0.0, 0.0, 0.0, 0.0, 0.0, 0.0, 0.0, 0.0, 0.0, 0.0, 0.0, 0.0, 0.0, 0.0, 0.0, 0.0, 0.0, 0.0, 0.0, 0.0, 0.0, 0.0, 0.0, 0.0, 0.0, 0.0, 0.0, 0.0, 0.0, 0.0, 0.0, 0.0, 0.0, 0.0, 0.0, 0.0, 0.0, 0.0, 0.0, 0.0, 0.0, 0.0, 0.0, 0.0, 0.0, 0.0, 0.0, 0.0, 0.0, 0.0, 0.0, 0.0, 0.0, 0.0, 0.0, 0.0, 0.0, 0.0, 0.0, 0.0, 0.0, 0.0, 0.0, 0.0, 0.0, 0.0, 0.0, 0.0, 0.0, 0.0, 0.0, 0.0, 0.0, 0.0, 0.0, 0.0, 0.0, 0.0, 0.0, 0.0, 0.0, 0.0, 0.0, 0.0, 0.0, 0.0, 0.0, 0.0, 0.0, 0.0, 0.0, 0.0, 0.0, 0.0, 0.0, 0.0, 0.0, 0.0, 0.0, 0.0, 0.0, 0.0, 0.0, 0.0, 0.0, 0.0, 0.0, 0.0, 0.0, 0.0, 0.0, 0.0, 0.0, 0.0, 0.0, 0.0, 0.0, 0.0, 0.0, 0.0, 0.0, 0.0, 0.0, 0.0, 0.0, 0.0, 0.0, 0.0, 0.0, 0.0, 0.0, 0.0, 0.0, 0.0, 0.0, 0.0, 0.0, 0.0, 0.0, 0.0, 0.0, 0.0, 0.0, 0.0, 0.0, 0.0, 0.0, 0.0, 0.0, 0.0, 0.0, 0.0, 0.0, 0.0, 0.0, 0.0, 0.0, 0.0, 0.0, 0.0, 0.0, 0.0, 0.0, 0.0, 0.0, 0.0, 0.0, 0.0, 0.0, 0.0, 0.0, 0.0, 0.0, 0.0, 0.0, 0.0, 0.0, 0.0, 0.0, 0.0, 0.0, 0.0, 0.0, 0.0, 0.0, 0.0, 0.0, 0.0, 0.0, 0.0, 0.0, 0.0, 0.0, 0.0, 0.0, 0.0, 0.0, 0.0, 0.0, 0.0, 0.0, 0.0, 0.0, 0.0, 0.0, 0.0, 0.0, 0.0, 0.0, 0.0, 0.0, 0.0, 0.0, 0.0, 0.0, 0.0, 0.0, 0.0, 0.0, 0.0, 0.0, 0.0, 0.0, 0.0, 0.0, 0.0, 0.0, 0.0, 0.0, 0.0, 0.0, 0.0, 0.0, 0.0, 0.0, 0.0, 0.0, 0.0, 0.0, 0.0, 0.0, 0.0, 0.0, 0.0, 0.0, 0.0, 0.0, 0.0, 0.0, 0.0, 0.0, 0.0, 0.0, 0.0, 0.0, 0.0, 0.0, 0.0, 0.0, 0.0, 0.0, 0.0, 0.0, 0.0, 0.0, 0.0, 0.0, 0.0, 0.0, 0.0, 0.0, 0.0, 0.0, 0.0, 0.0, 0.0, 0.0, 0.0, 0.0, 0.0, 0.0, 0.0, 0.0, 0.0, 0.0, 0.0, 0.0, 0.0, 0.0, 0.0, 0.0, 0.0, 0.0, 0.0, 0.0, 0.0, 0.0, 0.0, 0.0, 0.0, 0.0, 0.0, 0.0, 0.0, 0.0, 0.0, 0.0, 0.0, 0.0, 0.0, 0.0, 0.0, 0.0, 0.0, 0.0, 0.0, 0.0, 0.0, 0.0, 0.0, 0.0, 0.0, 0.0, 0.0, 0.0, 0.0, 0.0, 0.0, 0.0, 0.0, 0.0, 0.0, 0.0, 0.0, 0.0, 0.0, 0.0, 0.0, 0.0, 0.0, 0.0, 0.0, 0.0, 0.0, 0.0, 0.0, 0.0, 0.0, 0.0, 0.0, 0.0, 0.0, 0.0, 0.0, 0.0, 0.0, 0.0, 0.0, 0.0, 0.0, 0.0, 0.0, 0.0, 0.0, 0.0, 0.0, 0.0, 0.0, 0.0, 0.0, 0.0, 0.0, 0.0, 0.0, 0.0, 0.0, 0.0, 0.0, 0.0, 0.0, 0.0, 0.0, 0.0, 0.0, 0.0, 0.0, 0.0, 0.0, 0.0, 0.0, 0.0, 0.0, 0.0, 0.0, 0.0, 0.0, 0.0, 0.0, 0.0, 0.0, 0.0, 0.0, 0.0, 0.0, 0.0, 0.0, 0.0, 0.0, 0.0, 0.0, 0.0, 0.0, 0.0, 0.0, 0.0, 0.0, 0.0, 0.0, 0.0, 0.0, 0.0, 0.0, 0.0, 0.0, 0.0, 0.0, 0.0, 0.0, 0.0, 0.0, 0.0, 0.0, 0.0, 0.0, 0.0, 0.0, 0.0, 0.0, 0.0, 0.0, 0.0, 0.0, 0.0, 0.0, 0.0, 0.0, 0.0, 0.0, 0.0, 0.0, 0.0, 0.0, 0.0, 0.0, 0.0, 0.0, 0.0, 0.0, 0.0, 0.0, 0.0, 0.0, 0.0, 0.0, 0.0, 0.0, 0.0, 0.0, 0.0, 0.0, 0.0, 0.0, 0.0, 0.0, 0.0, 0.0, 0.0, 0.0, 0.0, 0.0, 0.0, 0.0, 0.0, 0.0, 0.0, 0.0, 0.0, 0.0, 0.0, 0.0, 0.0, 0.0, 0.0, 0.0, 0.0, 0.0, 0.0, 0.0, 0.0, 0.0, 0.0, 0.0, 0.0, 0.0, 0.0, 0.0, 0.0, 0.0, 0.0, 0.0, 0.0, 0.0, 0.0, 0.0, 0.0, 0.0, 0.0, 0.0, 0.0, 0.0, 0.0, 0.0, 0.0, 0.0, 0.0, 0.0, 0.0, 0.0, 0.0, 0.0, 0.0, 0.0, 0.0, 0.0, 0.0, 0.0, 0.0, 0.0, 0.0, 0.0, 0.0, 0.0, 0.0, 0.0, 0.0, 0.0, 0.0, 0.0, 0.0, 0.0, 0.0, 0.0, 0.0, 0.0, 0.0, 0.0, 0.0, 0.0, 0.0, 0.0, 0.0, 0.0, 0.0, 0.0, 0.0, 0.0, 0.0, 0.0, 0.0, 0.0, 0.0, 0.0, 0.0, 0.0, 0.0, 0.0, 0.0, 0.0, 0.0, 0.0, 0.0, 0.0, 0.0, 0.0, 0.0, 0.0, 0.0, 0.0, 0.0, 0.0, 0.0, 0.0, 0.0, 0.0, 0.0, 0.0, 0.0, 0.0, 0.0, 0.0, 0.0, 0.0, 0.0, 0.0, 0.0, 0.0, 0.0, 0.0, 0.0, 0.0, 0.0, 0.0, 0.0, 0.0, 0.0, 0.0, 0.0, 0.0, 0.0, 0.0, 0.0, 0.0, 0.0, 0.0, 0.0, 0.0, 0.0, 0.0, 0.0, 0.0, 0.0, 0.0, 0.0, 0.0, 0.0, 0.0, 0.0, 0.0, 0.0, 0.0, 0.0, 0.0, 0.0, 0.0, 0.0, 0.0, 0.0, 0.0, 0.0, 0.0, 0.0, 0.0, 0.0, 0.0, 0.0, 0.0, 0.0, 0.0, 0.0, 0.0, 0.0, 0.0, 0.0, 0.0, 0.0, 0.0, 0.0, 0.0, 0.0, 0.0, 0.0, 0.0, 0.0, 0.0, 0.0, 0.0, 0.0, 0.0, 0.0, 0.0, 0.0, 0.0, 0.0, 0.0, 0.0, 0.0, 0.0, 0.0, 0.0, 0.0, 0.0, 0.0, 0.0, 0.0, 0.0, 0.0, 0.0, 0.0, 0.0, 0.0, 0.0, 0.0, 0.0, 0.0, 0.0, 0.0, 0.0, 0.0, 0.0, 0.0, 0.0, 0.0, 0.0, 0.0, 0.0, 0.0, 0.0, 0.0, 0.0, 0.0, 0.0, 0.0, 0.0, 0.0, 0.0, 0.0, 0.0, 0.0, 0.0, 0.0, 0.0, 0.0, 0.0, 0.0, 0.0, 0.0, 0.0, 0.0, 0.0, 0.0, 0.0, 0.0, 0.0, 0.0, 0.0, 0.0, 0.0, 0.0, 0.0, 0.0, 0.0, 0.0, 0.0, 0.0, 0.0, 0.0, 0.0, 0.0, 0.0, 0.0, 0.0, 0.0, 0.0, 0.0, 0.0, 0.0, 0.0, 0.0, 0.0, 0.0, 0.0, 0.0, 0.0, 0.0, 0.0, 0.0, 0.0, 0.0, 0.0, 0.0, 0.0, 0.0, 0.0, 0.0, 0.0, 0.0, 0.0, 0.0, 0.0, 0.0, 0.0, 0.0, 0.0, 0.0, 0.0, 0.0, 0.0, 0.0, 0.0, 0.0, 0.0, 0.0, 0.0, 0.0, 0.0, 0.0, 0.0, 0.0, 0.0, 0.0, 0.0, 0.0, 0.0, 0.0, 0.0, 0.0, 0.0, 0.0, 0.0, 0.0, 0.0, 0.0, 0.0, 0.0, 0.0, 0.0, 0.0, 0.0, 0.0, 0.0, 0.0, 0.0, 0.0, 0.0, 0.0, 0.0, 0.0, 0.0, 0.0, 0.0, 0.0, 0.0, 0.0, 0.0, 0.0, 0.0, 0.0, 0.0, 0.0, 0.0, 0.0, 0.0, 0.0, 0.0, 0.0, 0.0, 0.0, 0.0, 0.0, 0.0, 0.0, 0.0, 0.0, 0.0, 0.0, 0.0, 0.0, 0.0, 0.0, 0.0, 0.0, 0.0, 0.0, 0.0, 0.0, 0.0, 0.0, 0.0, 0.0, 0.0, 0.0, 0.0, 0.0, 0.0, 0.0, 0.0, 0.0, 0.0, 0.0, 0.0, 0.0, 0.0, 0.0, 0.0, 0.0, 0.0, 0.0, 0.0, 0.0, 0.0, 0.0, 0.0, 0.0, 0.0, 0.0, 0.0, 0.0, 0.0, 0.0, 0.0, 0.0, 0.0, 0.0, 0.0, 0.0, 0.0, 0.0, 0.0, 0.0, 0.0, 0.0, 0.0, 0.0, 0.0, 0.0, 0.0, 0.0, 0.0, 0.0, 0.0, 0.0, 0.0, 0.0, 0.0, 0.0, 0.0, 0.0, 0.0, 0.0, 0.0, 0.0, 0.0, 0.0, 0.0, 0.0, 0.0, 0.0, 0.0, 0.0, 0.0, 0.0, 0.0, 0.0, 0.0, 0.0, 0.0, 0.0, 0.0, 0.0, 0.0, 0.0, 0.0, 0.0, 0.0, 0.0, 0.0, 0.0, 0.0, 0.0, 0.0, 0.0, 0.0, 0.0, 0.0, 0.0, 0.0, 0.0, 0.0, 0.0, 0.0, 0.0, 0.0, 0.0, 0.0, 0.0, 0.0, 0.0, 0.0, 0.0, 0.0, 0.0, 0.0, 0.0, 0.0, 0.0, 0.0, 0.0, 0.0, 0.0, 0.0, 0.0, 0.0, 0.0, 0.0, 0.0, 0.0, 0.0, 0.0, 0.0, 0.0, 0.0, 0.0, 0.0, 0.0, 0.0, 0.0, 0.0, 0.0, 0.0, 0.0, 0.0, 0.0, 0.0, 0.0, 0.0, 0.0, 0.0, 0.0, 0.0, 0.0, 0.0, 0.0, 0.0, 0.0, 0.0, 0.0, 0.0, 0.0, 0.0, 0.0, 0.0, 0.0, 0.0, 0.0, 0.0, 0.0, 0.0, 0.0, 0.0, 0.0, 0.0, 0.0, 0.0, 0.0, 0.0, 0.0, 0.0, 0.0, 0.0, 0.0, 0.0, 0.0, 0.0, 0.0, 0.0, 0.0, 0.0, 0.0, 0.0, 0.0, 0.0, 0.0, 0.0, 0.0, 0.0, 0.0, 0.0, 0.0, 0.0, 0.0, 0.0, 0.0, 0.0, 0.0, 0.0, 0.0, 0.0, 0.0, 0.0, 0.0, 0.0, 0.0, 0.0, 0.0, 0.0, 0.0, 0.0, 0.0, 0.0, 0.0, 0.0, 0.0, 0.0, 0.0, 0.0, 0.0, 0.0, 0.0, 0.0, 0.0, 0.0, 0.0, 0.0, 0.0, 0.0, 0.0, 0.0, 0.0, 0.0, 0.0, 0.0, 0.0, 0.0, 0.0, 0.0, 0.0, 0.0, 0.0, 0.0, 0.0, 0.0, 0.0, 0.0, 0.0, 0.0, 0.0, 0.0, 0.0, 0.0, 0.0, 0.0, 0.0, 0.0, 0.0, 0.0, 0.0, 0.0, 0.0, 0.0, 0.0, 0.0, 0.0, 0.0, 0.0, 0.0, 0.0, 0.0, 0.0, 0.0, 0.0, 0.0, 0.0, 0.0, 0.0, 0.0, 0.0, 0.0, 0.0, 0.0, 0.0, 0.0, 0.0, 0.0, 0.0, 0.0, 0.0, 0.0, 0.0, 0.0, 0.0, 0.0, 0.0, 0.0, 0.0, 0.0, 0.0, 0.0, 0.0, 0.0, 0.0, 0.0, 0.0, 0.0, 0.0, 0.0, 0.0, 0.0, 0.0, 0.0, 0.0, 0.0, 0.0, 0.0, 0.0, 0.0, 0.0, 0.0, 0.0, 0.0, 0.0, 0.0, 0.0, 0.0, 0.0, 0.0, 0.0, 0.0, 0.0, 0.0, 0.0, 0.0, 0.0, 0.0, 0.0, 0.0, 0.0, 0.0, 0.0, 0.0, 0.0, 0.0, 0.0, 0.0, 0.0, 0.0, 0.0, 0.0, 0.0, 0.0, 0.0, 0.0, 0.0, 0.0, 0.0, 0.0, 0.0, 0.0, 0.0, 0.0, 0.0, 0.0, 0.0, 0.0, 0.0, 0.0, 0.0, 0.0, 0.0, 0.0, 0.0, 0.0, 0.0, 0.0, 0.0, 0.0, 0.0, 0.0, 0.0, 0.0, 0.0, 0.0, 0.0, 0.0, 0.0, 0.0, 0.0, 0.0, 0.0, 0.0, 0.0, 0.0, 0.0, 0.0, 0.0, 0.0, 0.0, 0.0, 0.0, 0.0, 0.0, 0.0, 0.0, 0.0, 0.0, 0.0, 0.0, 0.0, 0.0, 0.0, 0.0, 0.0, 0.0, 0.0, 0.0, 0.0, 0.0, 0.0, 0.0, 0.0, 0.0, 0.0, 0.0, 0.0, 0.0, 0.0, 0.0, 0.0, 0.0, 0.0, 0.0, 0.0, 0.0, 0.0, 0.0, 0.0, 0.0, 0.0, 0.0, 0.0, 0.0, 0.0, 0.0, 0.0, 0.0, 0.0, 0.0, 0.0, 0.0, 0.0, 0.0, 0.0, 0.0, 0.0, 0.0, 0.0, 0.0, 0.0, 0.0, 0.0, 0.0, 0.0, 0.0, 0.0, 0.0, 0.0, 0.0, 0.0, 0.0, 0.0, 0.0, 0.0, 0.0, 0.0, 0.0, 0.0, 0.0, 0.0, 0.0, 0.0, 0.0, 0.0, 0.0, 0.0, 0.0, 0.0, 0.0, 0.0, 0.0, 0.0, 0.0, 0.0, 0.0, 0.0, 0.0, 0.0, 0.0, 0.0, 0.0, 0.0, 0.0, 0.0, 0.0, 0.0, 0.0, 0.0, 0.0, 0.0, 0.0, 0.0, 0.0, 0.0, 0.0, 0.0, 0.0, 0.0, 0.0, 0.0, 0.0, 0.0, 0.0, 0.0, 0.0, 0.0, 0.0, 0.0, 0.0, 0.0, 0.0, 0.0, 0.0, 0.0, 0.0, 0.0, 0.0, 0.0, 0.0, 0.0, 0.0, 0.0, 0.0, 0.0, 0.0, 0.0, 0.0, 0.0, 0.0, 0.0, 0.0, 0.0, 0.0, 0.0, 0.0, 0.0, 0.0, 0.0, 0.0, 0.0, 0.0, 0.0, 0.0, 0.0, 0.0, 0.0, 0.0, 0.0, 0.0, 0.0, 0.0, 0.0, 0.0, 0.0, 0.0, 0.0, 0.0, 0.0, 0.0, 0.0, 0.0, 0.0, 0.0, 0.0, 0.0, 0.0, 0.0, 0.0, 0.0, 0.0, 0.0, 0.0, 0.0, 0.0, 0.0, 0.0, 0.0, 0.0, 0.0, 0.0, 0.0, 0.0, 0.0, 0.0, 0.0, 0.0, 0.0, 0.0, 0.0, 0.0, 0.0, 0.0, 0.0, 0.0, 0.0, 0.0, 0.0, 0.0, 0.0, 0.0, 0.0, 0.0, 0.0, 0.0, 0.0, 0.0, 0.0, 0.0, 0.0, 0.0, 0.0, 0.0, 0.0, 0.0, 0.0, 0.0, 0.0, 0.0, 0.0, 0.0, 0.0, 0.0, 0.0, 0.0, 0.0, 0.0, 0.0, 0.0, 0.0, 0.0, 0.0, 0.0, 0.0, 0.0, 0.0, 0.0, 0.0, 0.0, 0.0, 0.0, 0.0, 0.0, 0.0, 0.0, 0.0, 0.0, 0.0, 0.0, 0.0, 0.0, 0.0, 0.0, 0.0, 0.0, 0.0, 0.0, 0.0, 0.0, 0.0, 0.0, 0.0, 0.0, 0.0, 0.0, 0.0, 0.0, 0.0, 0.0, 0.0, 0.0, 0.0, 0.0, 0.0, 0.0, 0.0, 0.0, 0.0, 0.0, 0.0, 0.0, 0.0, 0.0, 0.0, 0.0, 0.0, 0.0, 0.0, 0.0, 0.0, 0.0, 0.0, 0.0, 0.0, 0.0, 0.0, 0.0, 0.0, 0.0, 0.0, 0.0, 0.0, 0.0, 0.0, 0.0, 0.0, 0.0, 0.0, 0.0, 0.0, 0.0, 0.0, 0.0, 0.0, 0.0, 0.0, 0.0, 0.0, 0.0, 0.0, 0.0, 0.0, 0.0, 0.0, 0.0, 0.0, 0.0, 0.0, 0.0, 0.0, 0.0, 0.0, 0.0, 0.0, 0.0, 0.0, 0.0, 0.0, 0.0, 0.0, 0.0, 0.0, 0.0, 0.0, 0.0, 0.0, 0.0, 0.0, 0.0, 0.0, 0.0, 0.0, 0.0, 0.0, 0.0, 0.0, 0.0, 0.0, 0.0, 0.0, 0.0, 0.0, 0.0, 0.0, 0.0, 0.0, 0.0, 0.0, 0.0, 0.0, 0.0, 0.0, 0.0, 0.0, 0.0, 0.0, 0.0, 0.0, 0.0, 0.0, 0.0, 0.0, 0.0, 0.0, 0.0, 0.0, 0.0, 0.0, 0.0, 0.0, 0.0, 0.0, 0.0, 0.0, 0.0, 0.0, 0.0, 0.0, 0.0, 0.0, 0.0, 0.0, 0.0, 0.0, 0.0, 0.0, 0.0, 0.0, 0.0, 0.0, 0.0, 0.0, 0.0, 0.0, 0.0, 0.0, 0.0, 0.0, 0.0, 0.0, 0.0, 0.0, 0.0, 0.0, 0.0, 0.0, 0.0, 0.0, 0.0, 0.0, 0.0, 0.0, 0.0, 0.0, 0.0, 0.0, 0.0, 0.0, 0.0, 0.0, 0.0, 0.0, 0.0, 0.0, 0.0, 0.0, 0.0, 0.0, 0.0, 0.0, 0.0, 0.0, 0.0, 0.0, 0.0, 0.0, 0.0, 0.0, 0.0, 0.0, 0.0, 0.0, 0.0, 0.0, 0.0, 0.0, 0.0, 0.0, 0.0, 0.0, 0.0, 0.0])
me_circle_001.materials.append(mat_bowl)
me_circle_001.use_remesh_fix_poles = True
me_circle_001.use_remesh_preserve_attributes = False
me_circle_001.use_mirror_vertex_groups = False
me_circle_001.update()

# ---- objects
ob_bowl = bpy.data.objects.new('Bowl', me_circle_001)

# ---- transforms, parenting, visibility, modifiers, constraints
ob_bowl.location = (0.0, 0.0, 0.0)
ob_bowl.lineart.crease_threshold = 0.0
_m = ob_bowl.modifiers.new('Subdivision', 'SUBSURF')
_m.uv_smooth = 'PRESERVE_CORNERS'
_m.levels = 2
_m.show_only_control_edges = False

# ---- collection membership
scene.collection.objects.link(ob_bowl)
col_bowl.objects.link(ob_bowl)

# ---- scene / render settings (as saved in the file)
scene.frame_start = 1; scene.frame_end = 250; scene.frame_set(1)
scene.render.engine = 'BLENDER_EEVEE_NEXT'
scene.render.image_settings.exr_codec = 'NONE'
scene.render.simplify_subdivision_render = 0
scene.render.simplify_child_particles_render = 0.0
scene.cycles.use_denoising = False
scene.cycles.samples = 128
scene.cycles.sampling_pattern = 'TABULATED_SOBOL'
scene.cycles.use_adaptive_sampling = False
scene.cycles.use_light_tree = False
scene.view_settings.view_transform = 'Filmic'
bpy.context.view_layer.update()

# ---- added for rendering (the .blend has no active camera and no usable light): camera, sun + grey world if the file has none
cam_auto = bpy.data.cameras.new('AutoCamera')
cam_auto.lens = 50.0
cam_auto.sensor_width = 36.0
cam_auto.clip_end = 1000.0
ob_auto_camera = bpy.data.objects.new('AutoCamera', cam_auto)
scene.collection.objects.link(ob_auto_camera)
ob_auto_camera.location = (0.193053, -0.231664, 0.178545)
ob_auto_camera.rotation_euler = (1.09748, -7.21219e-08, 0.694738)
scene.camera = ob_auto_camera
light_auto_sun = bpy.data.lights.new('AutoSun', 'SUN')
light_auto_sun.energy = 3.0
light_auto_sun.angle = 0.0523599
ob_auto_sun = bpy.data.objects.new('AutoSun', light_auto_sun)
scene.collection.objects.link(ob_auto_sun)
ob_auto_sun.rotation_euler = (0.872665, 0.174533, 0.523599)
if scene.world is None:
    world_auto = bpy.data.worlds.new('AutoWorld')
    world_auto.color = (0.3, 0.3, 0.3)
    scene.world = world_auto
bpy.context.view_layer.update()
